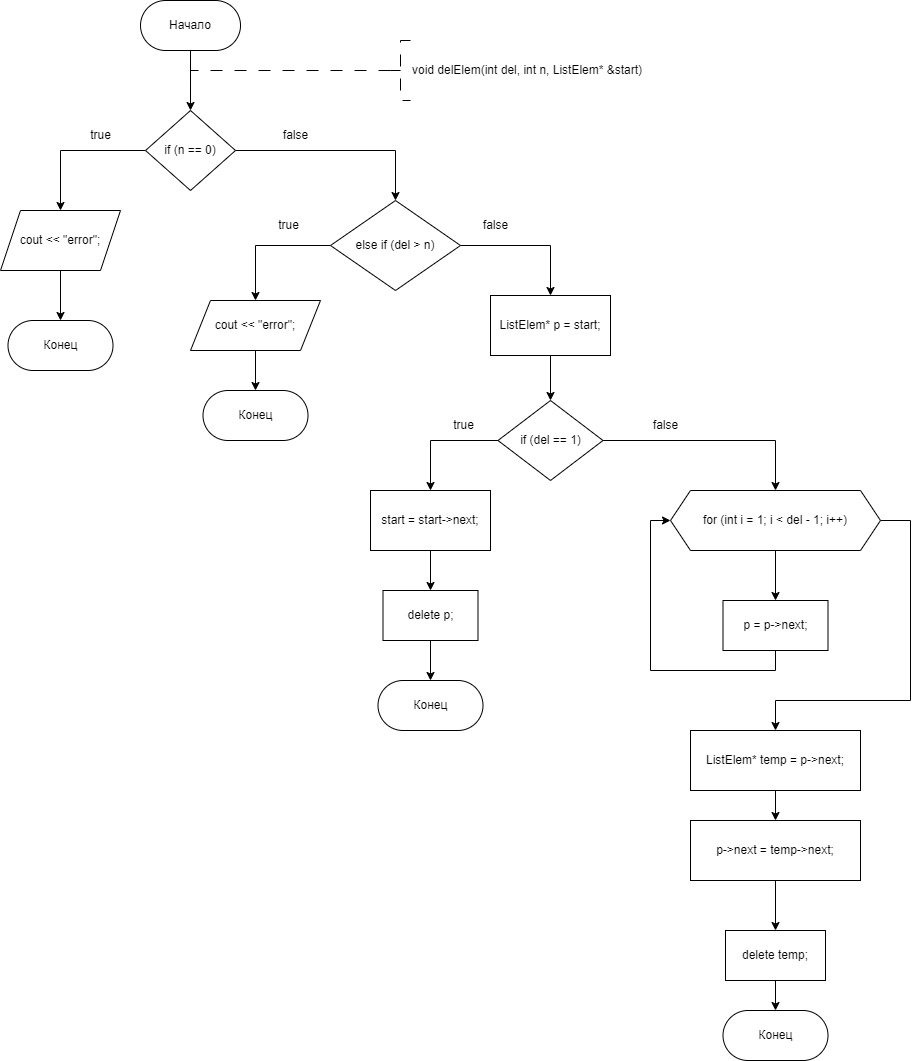

The diagram above was exported from draw.io. Its source (the exported page's mxGraphModel, read from the mxfile embedded in the PNG):
<mxGraphModel dx="1009" dy="669" grid="1" gridSize="10" guides="1" tooltips="1" connect="1" arrows="1" fold="1" page="1" pageScale="1" pageWidth="827" pageHeight="1169" math="0" shadow="0">
  <root>
    <mxCell id="WIyWlLk6GJQsqaUBKTNV-0" />
    <mxCell id="WIyWlLk6GJQsqaUBKTNV-1" parent="WIyWlLk6GJQsqaUBKTNV-0" />
    <mxCell id="ae2DDv3dWlce7QhSTDpC-18" value="" style="edgeStyle=orthogonalEdgeStyle;rounded=0;orthogonalLoop=1;jettySize=auto;html=1;entryX=0.5;entryY=0;entryDx=0;entryDy=0;" parent="WIyWlLk6GJQsqaUBKTNV-1" source="ae2DDv3dWlce7QhSTDpC-1" target="dNqQ_bVEVpEdbbW-BCAx-91" edge="1">
      <mxGeometry relative="1" as="geometry">
        <mxPoint x="360.01" y="310" as="targetPoint" />
        <Array as="points" />
      </mxGeometry>
    </mxCell>
    <mxCell id="ae2DDv3dWlce7QhSTDpC-1" value="Начало" style="rounded=1;whiteSpace=wrap;html=1;arcSize=50;" parent="WIyWlLk6GJQsqaUBKTNV-1" vertex="1">
      <mxGeometry x="310.01" y="200" width="100" height="50" as="geometry" />
    </mxCell>
    <mxCell id="ae2DDv3dWlce7QhSTDpC-2" value="" style="edgeStyle=orthogonalEdgeStyle;rounded=0;orthogonalLoop=1;jettySize=auto;html=1;strokeWidth=1;dashed=1;dashPattern=12 12;exitX=0;exitY=0.5;exitDx=0;exitDy=0;exitPerimeter=0;entryX=0.5;entryY=0;entryDx=0;entryDy=0;" parent="WIyWlLk6GJQsqaUBKTNV-1" source="ae2DDv3dWlce7QhSTDpC-3" target="dNqQ_bVEVpEdbbW-BCAx-91" edge="1">
      <mxGeometry relative="1" as="geometry">
        <Array as="points">
          <mxPoint x="360" y="270" />
          <mxPoint x="360" y="320" />
        </Array>
        <mxPoint x="360.01" y="310" as="targetPoint" />
        <mxPoint x="550" y="270" as="sourcePoint" />
      </mxGeometry>
    </mxCell>
    <mxCell id="ae2DDv3dWlce7QhSTDpC-3" value="void delElem(int del, int n, ListElem* &amp;amp;start)" style="strokeWidth=1;html=1;shape=mxgraph.flowchart.annotation_2;align=left;labelPosition=right;pointerEvents=1;dashed=1;dashPattern=12 12;" parent="WIyWlLk6GJQsqaUBKTNV-1" vertex="1">
      <mxGeometry x="560" y="240" width="20" height="60" as="geometry" />
    </mxCell>
    <mxCell id="dNqQ_bVEVpEdbbW-BCAx-81" style="edgeStyle=orthogonalEdgeStyle;rounded=0;orthogonalLoop=1;jettySize=auto;html=1;exitX=0.5;exitY=1;exitDx=0;exitDy=0;entryX=0;entryY=0.5;entryDx=0;entryDy=0;" parent="WIyWlLk6GJQsqaUBKTNV-1" edge="1">
      <mxGeometry relative="1" as="geometry">
        <mxPoint x="97.49000000000001" y="683.125" as="targetPoint" />
        <Array as="points">
          <mxPoint x="185" y="1030" />
          <mxPoint x="40" y="1030" />
          <mxPoint x="40" y="683" />
        </Array>
      </mxGeometry>
    </mxCell>
    <mxCell id="dNqQ_bVEVpEdbbW-BCAx-93" value="" style="edgeStyle=orthogonalEdgeStyle;rounded=0;orthogonalLoop=1;jettySize=auto;html=1;" parent="WIyWlLk6GJQsqaUBKTNV-1" source="dNqQ_bVEVpEdbbW-BCAx-91" target="dNqQ_bVEVpEdbbW-BCAx-92" edge="1">
      <mxGeometry relative="1" as="geometry" />
    </mxCell>
    <mxCell id="dNqQ_bVEVpEdbbW-BCAx-97" value="" style="edgeStyle=orthogonalEdgeStyle;rounded=0;orthogonalLoop=1;jettySize=auto;html=1;" parent="WIyWlLk6GJQsqaUBKTNV-1" source="dNqQ_bVEVpEdbbW-BCAx-91" target="dNqQ_bVEVpEdbbW-BCAx-96" edge="1">
      <mxGeometry relative="1" as="geometry" />
    </mxCell>
    <mxCell id="dNqQ_bVEVpEdbbW-BCAx-91" value="if (n == 0)" style="rhombus;whiteSpace=wrap;html=1;" parent="WIyWlLk6GJQsqaUBKTNV-1" vertex="1">
      <mxGeometry x="315.01" y="310" width="90" height="80" as="geometry" />
    </mxCell>
    <mxCell id="dNqQ_bVEVpEdbbW-BCAx-95" value="" style="edgeStyle=orthogonalEdgeStyle;rounded=0;orthogonalLoop=1;jettySize=auto;html=1;" parent="WIyWlLk6GJQsqaUBKTNV-1" source="dNqQ_bVEVpEdbbW-BCAx-92" target="dNqQ_bVEVpEdbbW-BCAx-94" edge="1">
      <mxGeometry relative="1" as="geometry" />
    </mxCell>
    <mxCell id="dNqQ_bVEVpEdbbW-BCAx-92" value="cout &lt;&lt; &quot;error&quot;;" style="shape=parallelogram;perimeter=parallelogramPerimeter;whiteSpace=wrap;html=1;fixedSize=1;" parent="WIyWlLk6GJQsqaUBKTNV-1" vertex="1">
      <mxGeometry x="170" y="410" width="120" height="60" as="geometry" />
    </mxCell>
    <mxCell id="dNqQ_bVEVpEdbbW-BCAx-94" value="Конец" style="rounded=1;whiteSpace=wrap;html=1;arcSize=50;" parent="WIyWlLk6GJQsqaUBKTNV-1" vertex="1">
      <mxGeometry x="177.5" y="520" width="105" height="50" as="geometry" />
    </mxCell>
    <mxCell id="dNqQ_bVEVpEdbbW-BCAx-100" style="edgeStyle=orthogonalEdgeStyle;rounded=0;orthogonalLoop=1;jettySize=auto;html=1;exitX=0;exitY=0.5;exitDx=0;exitDy=0;entryX=0.5;entryY=0;entryDx=0;entryDy=0;" parent="WIyWlLk6GJQsqaUBKTNV-1" source="dNqQ_bVEVpEdbbW-BCAx-96" target="dNqQ_bVEVpEdbbW-BCAx-99" edge="1">
      <mxGeometry relative="1" as="geometry" />
    </mxCell>
    <mxCell id="dNqQ_bVEVpEdbbW-BCAx-106" style="edgeStyle=orthogonalEdgeStyle;rounded=0;orthogonalLoop=1;jettySize=auto;html=1;exitX=1;exitY=0.5;exitDx=0;exitDy=0;entryX=0.5;entryY=0;entryDx=0;entryDy=0;" parent="WIyWlLk6GJQsqaUBKTNV-1" source="dNqQ_bVEVpEdbbW-BCAx-96" target="dNqQ_bVEVpEdbbW-BCAx-105" edge="1">
      <mxGeometry relative="1" as="geometry" />
    </mxCell>
    <mxCell id="dNqQ_bVEVpEdbbW-BCAx-96" value="else if (del &gt; n)" style="rhombus;whiteSpace=wrap;html=1;" parent="WIyWlLk6GJQsqaUBKTNV-1" vertex="1">
      <mxGeometry x="500" y="400" width="129.99" height="90" as="geometry" />
    </mxCell>
    <mxCell id="dNqQ_bVEVpEdbbW-BCAx-98" value="Конец" style="rounded=1;whiteSpace=wrap;html=1;arcSize=50;" parent="WIyWlLk6GJQsqaUBKTNV-1" vertex="1">
      <mxGeometry x="372.5" y="590" width="105" height="50" as="geometry" />
    </mxCell>
    <mxCell id="dNqQ_bVEVpEdbbW-BCAx-104" value="" style="edgeStyle=orthogonalEdgeStyle;rounded=0;orthogonalLoop=1;jettySize=auto;html=1;" parent="WIyWlLk6GJQsqaUBKTNV-1" source="dNqQ_bVEVpEdbbW-BCAx-99" target="dNqQ_bVEVpEdbbW-BCAx-98" edge="1">
      <mxGeometry relative="1" as="geometry" />
    </mxCell>
    <mxCell id="dNqQ_bVEVpEdbbW-BCAx-99" value="cout &amp;lt;&amp;lt; &quot;error&quot;;" style="shape=parallelogram;perimeter=parallelogramPerimeter;whiteSpace=wrap;html=1;fixedSize=1;" parent="WIyWlLk6GJQsqaUBKTNV-1" vertex="1">
      <mxGeometry x="360" y="500" width="130" height="50" as="geometry" />
    </mxCell>
    <mxCell id="dNqQ_bVEVpEdbbW-BCAx-108" value="" style="edgeStyle=orthogonalEdgeStyle;rounded=0;orthogonalLoop=1;jettySize=auto;html=1;" parent="WIyWlLk6GJQsqaUBKTNV-1" source="dNqQ_bVEVpEdbbW-BCAx-105" target="dNqQ_bVEVpEdbbW-BCAx-107" edge="1">
      <mxGeometry relative="1" as="geometry" />
    </mxCell>
    <mxCell id="dNqQ_bVEVpEdbbW-BCAx-105" value="ListElem* p = start;" style="whiteSpace=wrap;html=1;" parent="WIyWlLk6GJQsqaUBKTNV-1" vertex="1">
      <mxGeometry x="660" y="495" width="120" height="60" as="geometry" />
    </mxCell>
    <mxCell id="dNqQ_bVEVpEdbbW-BCAx-110" value="" style="edgeStyle=orthogonalEdgeStyle;rounded=0;orthogonalLoop=1;jettySize=auto;html=1;" parent="WIyWlLk6GJQsqaUBKTNV-1" source="dNqQ_bVEVpEdbbW-BCAx-107" target="dNqQ_bVEVpEdbbW-BCAx-109" edge="1">
      <mxGeometry relative="1" as="geometry" />
    </mxCell>
    <mxCell id="dNqQ_bVEVpEdbbW-BCAx-118" style="edgeStyle=orthogonalEdgeStyle;rounded=0;orthogonalLoop=1;jettySize=auto;html=1;exitX=1;exitY=0.5;exitDx=0;exitDy=0;entryX=0.5;entryY=0;entryDx=0;entryDy=0;" parent="WIyWlLk6GJQsqaUBKTNV-1" source="dNqQ_bVEVpEdbbW-BCAx-107" target="dNqQ_bVEVpEdbbW-BCAx-117" edge="1">
      <mxGeometry relative="1" as="geometry" />
    </mxCell>
    <mxCell id="dNqQ_bVEVpEdbbW-BCAx-107" value="if (del == 1)" style="rhombus;whiteSpace=wrap;html=1;" parent="WIyWlLk6GJQsqaUBKTNV-1" vertex="1">
      <mxGeometry x="667.5" y="600" width="105" height="80" as="geometry" />
    </mxCell>
    <mxCell id="jLkkXxaOaoc9a2t7Qnyk-0" style="edgeStyle=orthogonalEdgeStyle;rounded=0;orthogonalLoop=1;jettySize=auto;html=1;exitX=0.5;exitY=1;exitDx=0;exitDy=0;entryX=0.5;entryY=0;entryDx=0;entryDy=0;" edge="1" parent="WIyWlLk6GJQsqaUBKTNV-1" source="dNqQ_bVEVpEdbbW-BCAx-109" target="dNqQ_bVEVpEdbbW-BCAx-113">
      <mxGeometry relative="1" as="geometry" />
    </mxCell>
    <mxCell id="dNqQ_bVEVpEdbbW-BCAx-109" value="start = start-&gt;next;" style="whiteSpace=wrap;html=1;" parent="WIyWlLk6GJQsqaUBKTNV-1" vertex="1">
      <mxGeometry x="540" y="690" width="120" height="60" as="geometry" />
    </mxCell>
    <mxCell id="dNqQ_bVEVpEdbbW-BCAx-116" value="" style="edgeStyle=orthogonalEdgeStyle;rounded=0;orthogonalLoop=1;jettySize=auto;html=1;" parent="WIyWlLk6GJQsqaUBKTNV-1" source="dNqQ_bVEVpEdbbW-BCAx-113" target="dNqQ_bVEVpEdbbW-BCAx-115" edge="1">
      <mxGeometry relative="1" as="geometry" />
    </mxCell>
    <mxCell id="dNqQ_bVEVpEdbbW-BCAx-113" value="delete p;" style="whiteSpace=wrap;html=1;" parent="WIyWlLk6GJQsqaUBKTNV-1" vertex="1">
      <mxGeometry x="552.5" y="790" width="95" height="50" as="geometry" />
    </mxCell>
    <mxCell id="dNqQ_bVEVpEdbbW-BCAx-115" value="Конец" style="rounded=1;whiteSpace=wrap;html=1;arcSize=50;" parent="WIyWlLk6GJQsqaUBKTNV-1" vertex="1">
      <mxGeometry x="547.5" y="880" width="105" height="50" as="geometry" />
    </mxCell>
    <mxCell id="dNqQ_bVEVpEdbbW-BCAx-120" value="" style="edgeStyle=orthogonalEdgeStyle;rounded=0;orthogonalLoop=1;jettySize=auto;html=1;" parent="WIyWlLk6GJQsqaUBKTNV-1" source="dNqQ_bVEVpEdbbW-BCAx-117" target="dNqQ_bVEVpEdbbW-BCAx-119" edge="1">
      <mxGeometry relative="1" as="geometry" />
    </mxCell>
    <mxCell id="dNqQ_bVEVpEdbbW-BCAx-123" style="edgeStyle=orthogonalEdgeStyle;rounded=0;orthogonalLoop=1;jettySize=auto;html=1;exitX=1;exitY=0.5;exitDx=0;exitDy=0;entryX=0.5;entryY=0;entryDx=0;entryDy=0;" parent="WIyWlLk6GJQsqaUBKTNV-1" source="dNqQ_bVEVpEdbbW-BCAx-117" target="dNqQ_bVEVpEdbbW-BCAx-122" edge="1">
      <mxGeometry relative="1" as="geometry">
        <Array as="points">
          <mxPoint x="1080" y="720" />
          <mxPoint x="1080" y="900" />
          <mxPoint x="945" y="900" />
        </Array>
      </mxGeometry>
    </mxCell>
    <mxCell id="dNqQ_bVEVpEdbbW-BCAx-117" value="for (int i = 1; i &amp;lt; del - 1; i++)" style="shape=hexagon;perimeter=hexagonPerimeter2;whiteSpace=wrap;html=1;fixedSize=1;" parent="WIyWlLk6GJQsqaUBKTNV-1" vertex="1">
      <mxGeometry x="840" y="690" width="210" height="60" as="geometry" />
    </mxCell>
    <mxCell id="dNqQ_bVEVpEdbbW-BCAx-121" style="edgeStyle=orthogonalEdgeStyle;rounded=0;orthogonalLoop=1;jettySize=auto;html=1;exitX=0.5;exitY=1;exitDx=0;exitDy=0;entryX=0;entryY=0.5;entryDx=0;entryDy=0;" parent="WIyWlLk6GJQsqaUBKTNV-1" source="dNqQ_bVEVpEdbbW-BCAx-119" target="dNqQ_bVEVpEdbbW-BCAx-117" edge="1">
      <mxGeometry relative="1" as="geometry" />
    </mxCell>
    <mxCell id="dNqQ_bVEVpEdbbW-BCAx-119" value="p = p-&gt;next;" style="whiteSpace=wrap;html=1;" parent="WIyWlLk6GJQsqaUBKTNV-1" vertex="1">
      <mxGeometry x="892.5" y="800" width="105" height="50" as="geometry" />
    </mxCell>
    <mxCell id="dNqQ_bVEVpEdbbW-BCAx-125" value="" style="edgeStyle=orthogonalEdgeStyle;rounded=0;orthogonalLoop=1;jettySize=auto;html=1;" parent="WIyWlLk6GJQsqaUBKTNV-1" source="dNqQ_bVEVpEdbbW-BCAx-122" target="dNqQ_bVEVpEdbbW-BCAx-124" edge="1">
      <mxGeometry relative="1" as="geometry" />
    </mxCell>
    <mxCell id="dNqQ_bVEVpEdbbW-BCAx-122" value="ListElem* temp = p-&amp;gt;next;" style="whiteSpace=wrap;html=1;" parent="WIyWlLk6GJQsqaUBKTNV-1" vertex="1">
      <mxGeometry x="860" y="930" width="170" height="60" as="geometry" />
    </mxCell>
    <mxCell id="dNqQ_bVEVpEdbbW-BCAx-127" value="" style="edgeStyle=orthogonalEdgeStyle;rounded=0;orthogonalLoop=1;jettySize=auto;html=1;entryX=0.5;entryY=0;entryDx=0;entryDy=0;" parent="WIyWlLk6GJQsqaUBKTNV-1" source="dNqQ_bVEVpEdbbW-BCAx-124" target="jLkkXxaOaoc9a2t7Qnyk-1" edge="1">
      <mxGeometry relative="1" as="geometry">
        <mxPoint x="945" y="1120" as="targetPoint" />
      </mxGeometry>
    </mxCell>
    <mxCell id="dNqQ_bVEVpEdbbW-BCAx-124" value="p-&gt;next = temp-&gt;next;" style="whiteSpace=wrap;html=1;" parent="WIyWlLk6GJQsqaUBKTNV-1" vertex="1">
      <mxGeometry x="860" y="1020" width="170" height="60" as="geometry" />
    </mxCell>
    <mxCell id="dNqQ_bVEVpEdbbW-BCAx-130" value="Конец" style="rounded=1;whiteSpace=wrap;html=1;arcSize=50;" parent="WIyWlLk6GJQsqaUBKTNV-1" vertex="1">
      <mxGeometry x="892.5" y="1210" width="105" height="50" as="geometry" />
    </mxCell>
    <mxCell id="dNqQ_bVEVpEdbbW-BCAx-134" value="true" style="text;html=1;align=center;verticalAlign=middle;resizable=0;points=[];autosize=1;strokeColor=none;fillColor=none;" parent="WIyWlLk6GJQsqaUBKTNV-1" vertex="1">
      <mxGeometry x="612.5" y="610" width="40" height="30" as="geometry" />
    </mxCell>
    <mxCell id="dNqQ_bVEVpEdbbW-BCAx-135" value="true" style="text;html=1;align=center;verticalAlign=middle;resizable=0;points=[];autosize=1;strokeColor=none;fillColor=none;" parent="WIyWlLk6GJQsqaUBKTNV-1" vertex="1">
      <mxGeometry x="437.5" y="410" width="40" height="30" as="geometry" />
    </mxCell>
    <mxCell id="dNqQ_bVEVpEdbbW-BCAx-136" value="true" style="text;html=1;align=center;verticalAlign=middle;resizable=0;points=[];autosize=1;strokeColor=none;fillColor=none;" parent="WIyWlLk6GJQsqaUBKTNV-1" vertex="1">
      <mxGeometry x="250" y="320" width="40" height="30" as="geometry" />
    </mxCell>
    <mxCell id="dNqQ_bVEVpEdbbW-BCAx-137" value="false" style="text;html=1;align=center;verticalAlign=middle;resizable=0;points=[];autosize=1;strokeColor=none;fillColor=none;" parent="WIyWlLk6GJQsqaUBKTNV-1" vertex="1">
      <mxGeometry x="440" y="320" width="50" height="30" as="geometry" />
    </mxCell>
    <mxCell id="dNqQ_bVEVpEdbbW-BCAx-140" value="false" style="text;html=1;align=center;verticalAlign=middle;resizable=0;points=[];autosize=1;strokeColor=none;fillColor=none;" parent="WIyWlLk6GJQsqaUBKTNV-1" vertex="1">
      <mxGeometry x="640" y="410" width="50" height="30" as="geometry" />
    </mxCell>
    <mxCell id="dNqQ_bVEVpEdbbW-BCAx-141" value="false" style="text;html=1;align=center;verticalAlign=middle;resizable=0;points=[];autosize=1;strokeColor=none;fillColor=none;" parent="WIyWlLk6GJQsqaUBKTNV-1" vertex="1">
      <mxGeometry x="810" y="610" width="50" height="30" as="geometry" />
    </mxCell>
    <mxCell id="jLkkXxaOaoc9a2t7Qnyk-2" value="" style="edgeStyle=orthogonalEdgeStyle;rounded=0;orthogonalLoop=1;jettySize=auto;html=1;" edge="1" parent="WIyWlLk6GJQsqaUBKTNV-1" source="jLkkXxaOaoc9a2t7Qnyk-1" target="dNqQ_bVEVpEdbbW-BCAx-130">
      <mxGeometry relative="1" as="geometry" />
    </mxCell>
    <mxCell id="jLkkXxaOaoc9a2t7Qnyk-1" value="delete temp;" style="whiteSpace=wrap;html=1;" vertex="1" parent="WIyWlLk6GJQsqaUBKTNV-1">
      <mxGeometry x="895" y="1130" width="100" height="50" as="geometry" />
    </mxCell>
  </root>
</mxGraphModel>